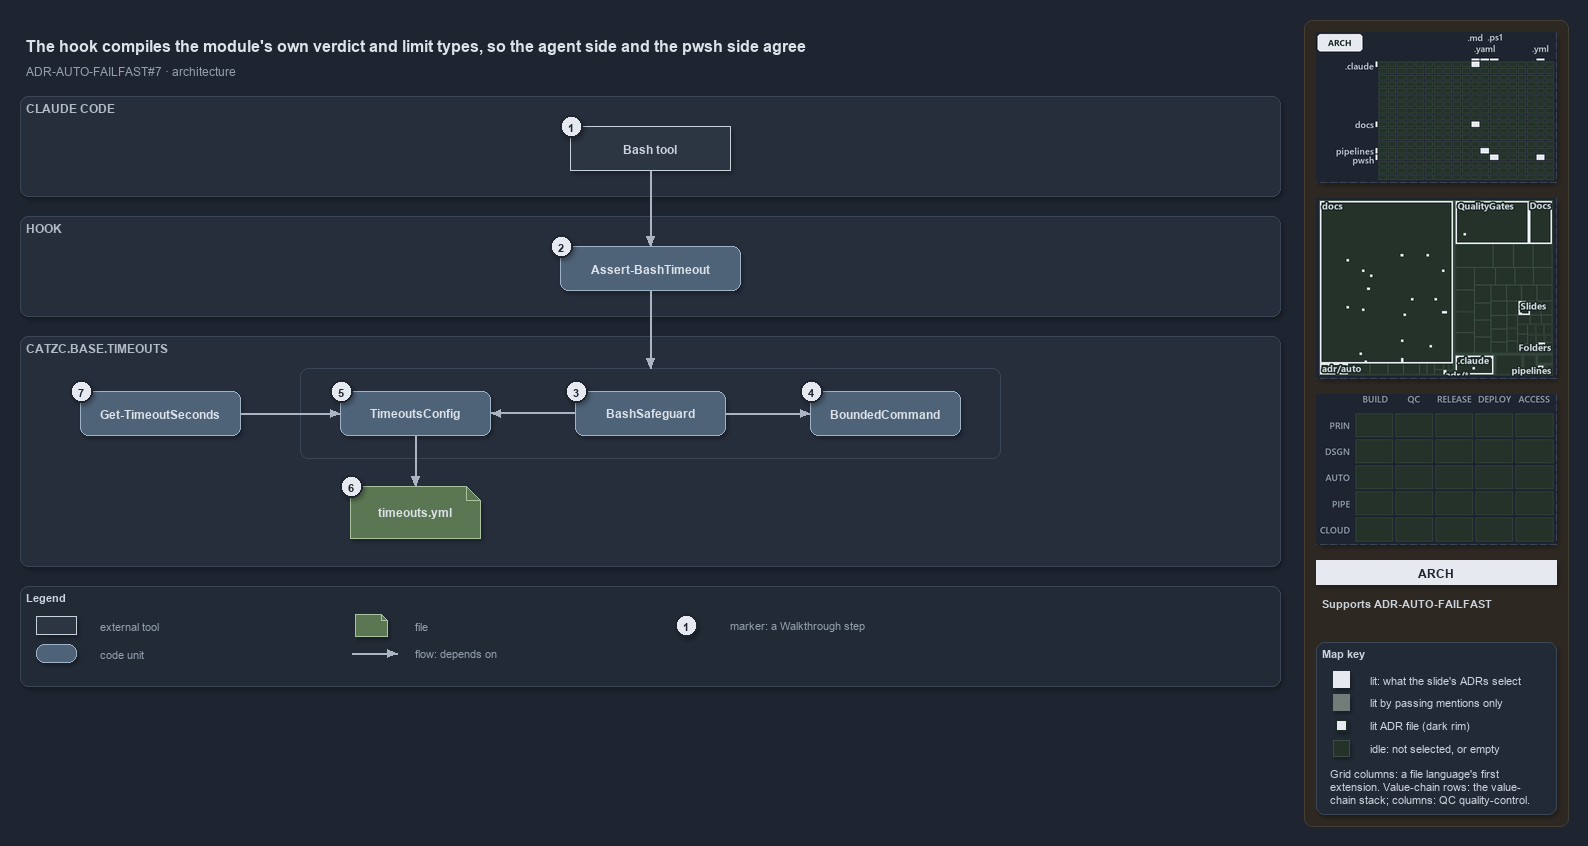

The diagram above was exported from draw.io. Its source (the exported page's mxGraphModel, read from the mxfile embedded in the PNG):
<mxGraphModel dx="1024" dy="768" grid="0" gridSize="10" guides="1" tooltips="1" connect="1" arrows="1" fold="1" page="1" pageScale="1" pageWidth="1572" pageHeight="690" background="#1E2430" math="0" shadow="1">
  <root>
    <mxCell id="0" />
    <mxCell id="1" parent="0" />
    <mxCell id="sidebar-bg" value="" style="rounded=1;arcSize=2;html=1;fillColor=#2E2823;strokeColor=#453C33;shadow=0;" vertex="1" parent="1">
      <mxGeometry x="1304" y="4" width="264" height="806" as="geometry" />
    </mxCell>
    <mxCell id="title" value="The hook compiles the module's own verdict and limit types, so the agent side and the pwsh side agree" style="text;html=1;align=left;verticalAlign=middle;fontSize=16;fontStyle=1;fontColor=#DDE2E9;" vertex="1" parent="1">
      <mxGeometry x="20" y="14" width="1260" height="30" as="geometry" />
    </mxCell>
    <mxCell id="subtitle" value="ADR-AUTO-FAILFAST#7 &amp;#183; architecture" style="text;html=1;align=left;verticalAlign=middle;fontSize=12;fontColor=#949FAE;" vertex="1" parent="1">
      <mxGeometry x="20" y="44" width="1240" height="20" as="geometry" />
    </mxCell>
    <mxCell id="band-claude" value="CLAUDE CODE" style="rounded=1;html=1;arcSize=3;fillColor=#262E3B;strokeColor=#3A4555;verticalAlign=top;align=left;spacingLeft=8;fontStyle=1;fontSize=12;fontColor=#B0BAC7;" vertex="1" parent="1">
      <mxGeometry x="20" y="80" width="1260" height="100" as="geometry" />
    </mxCell>
    <mxCell id="band-hook" value="HOOK" style="rounded=1;html=1;arcSize=3;fillColor=#262E3B;strokeColor=#3A4555;verticalAlign=top;align=left;spacingLeft=8;fontStyle=1;fontSize=12;fontColor=#B0BAC7;" vertex="1" parent="1">
      <mxGeometry x="20" y="200" width="1260" height="100" as="geometry" />
    </mxCell>
    <mxCell id="band-module" value="CATZC.BASE.TIMEOUTS" style="rounded=1;html=1;arcSize=3;fillColor=#262E3B;strokeColor=#3A4555;verticalAlign=top;align=left;spacingLeft=8;fontStyle=1;fontSize=12;fontColor=#B0BAC7;" vertex="1" parent="1">
      <mxGeometry x="20" y="320" width="1260" height="230" as="geometry" />
    </mxCell>
    <mxCell id="g-bash" value="&lt;b&gt;Bash tool&lt;/b&gt;" style="rounded=0;whiteSpace=wrap;html=1;fillColor=#2C3542;strokeColor=#C7D0DB;fontColor=#CDD3DC;fontSize=12;" vertex="1" parent="1">
      <mxGeometry x="570" y="110" width="160" height="44" as="geometry" />
    </mxCell>
    <mxCell id="g-hook" value="&lt;b&gt;Assert-BashTimeout&lt;/b&gt;" style="rounded=1;whiteSpace=wrap;html=1;arcSize=20;fillColor=#4E6378;strokeColor=#9FB3C8;fontColor=#DDE2E9;fontSize=12;" vertex="1" parent="1">
      <mxGeometry x="560" y="230" width="180" height="44" as="geometry" />
    </mxCell>
    <mxCell id="frame-compiled" value="" style="rounded=1;html=1;arcSize=6;fillColor=none;strokeColor=#3A4555;" vertex="1" parent="1">
      <mxGeometry x="300" y="352" width="700" height="90" as="geometry" />
    </mxCell>
    <mxCell id="g-config" value="&lt;b&gt;TimeoutsConfig&lt;/b&gt;" style="rounded=1;whiteSpace=wrap;html=1;arcSize=20;fillColor=#4E6378;strokeColor=#9FB3C8;fontColor=#DDE2E9;fontSize=12;" vertex="1" parent="1">
      <mxGeometry x="340" y="375" width="150" height="44" as="geometry" />
    </mxCell>
    <mxCell id="g-safeguard" value="&lt;b&gt;BashSafeguard&lt;/b&gt;" style="rounded=1;whiteSpace=wrap;html=1;arcSize=20;fillColor=#4E6378;strokeColor=#9FB3C8;fontColor=#DDE2E9;fontSize=12;" vertex="1" parent="1">
      <mxGeometry x="575" y="375" width="150" height="44" as="geometry" />
    </mxCell>
    <mxCell id="g-bounded" value="&lt;b&gt;BoundedCommand&lt;/b&gt;" style="rounded=1;whiteSpace=wrap;html=1;arcSize=20;fillColor=#4E6378;strokeColor=#9FB3C8;fontColor=#DDE2E9;fontSize=12;" vertex="1" parent="1">
      <mxGeometry x="810" y="375" width="150" height="44" as="geometry" />
    </mxCell>
    <mxCell id="g-get" value="&lt;b&gt;Get-TimeoutSeconds&lt;/b&gt;" style="rounded=1;whiteSpace=wrap;html=1;arcSize=20;fillColor=#4E6378;strokeColor=#9FB3C8;fontColor=#DDE2E9;fontSize=12;" vertex="1" parent="1">
      <mxGeometry x="80" y="375" width="160" height="44" as="geometry" />
    </mxCell>
    <mxCell id="g-yml" value="&lt;b&gt;timeouts.yml&lt;/b&gt;" style="shape=note;size=14;whiteSpace=wrap;html=1;fillColor=#5B7653;strokeColor=#A9C29F;fontColor=#DDE2E9;fontSize=12;" vertex="1" parent="1">
      <mxGeometry x="350" y="470" width="130" height="52" as="geometry" />
    </mxCell>
    <mxCell id="p-e-bash-hook-a" value="" style="text;html=1;strokeColor=none;fillColor=none;" vertex="1" parent="1">
      <mxGeometry x="650" y="154" width="1" height="1" as="geometry" />
    </mxCell>
    <mxCell id="p-e-bash-hook-b" value="" style="text;html=1;strokeColor=none;fillColor=none;" vertex="1" parent="1">
      <mxGeometry x="650" y="230" width="1" height="1" as="geometry" />
    </mxCell>
    <mxCell id="e-bash-hook" value="" style="edgeStyle=orthogonalEdgeStyle;rounded=1;html=1;fontSize=10;fontColor=#CDD3DC;endArrow=block;strokeColor=#AAB4C3;shadow=0;" edge="1" parent="1" source="p-e-bash-hook-a" target="p-e-bash-hook-b">
      <mxGeometry relative="1" as="geometry" />
    </mxCell>
    <mxCell id="p-e-hook-frame-a" value="" style="text;html=1;strokeColor=none;fillColor=none;" vertex="1" parent="1">
      <mxGeometry x="650" y="274" width="1" height="1" as="geometry" />
    </mxCell>
    <mxCell id="p-e-hook-frame-b" value="" style="text;html=1;strokeColor=none;fillColor=none;" vertex="1" parent="1">
      <mxGeometry x="650" y="352" width="1" height="1" as="geometry" />
    </mxCell>
    <mxCell id="e-hook-frame" value="" style="edgeStyle=orthogonalEdgeStyle;rounded=1;html=1;fontSize=10;fontColor=#CDD3DC;endArrow=block;strokeColor=#AAB4C3;shadow=0;" edge="1" parent="1" source="p-e-hook-frame-a" target="p-e-hook-frame-b">
      <mxGeometry relative="1" as="geometry" />
    </mxCell>
    <mxCell id="p-e-safeguard-config-a" value="" style="text;html=1;strokeColor=none;fillColor=none;" vertex="1" parent="1">
      <mxGeometry x="575" y="397" width="1" height="1" as="geometry" />
    </mxCell>
    <mxCell id="p-e-safeguard-config-b" value="" style="text;html=1;strokeColor=none;fillColor=none;" vertex="1" parent="1">
      <mxGeometry x="490" y="397" width="1" height="1" as="geometry" />
    </mxCell>
    <mxCell id="e-safeguard-config" value="" style="edgeStyle=orthogonalEdgeStyle;rounded=1;html=1;fontSize=10;fontColor=#CDD3DC;endArrow=block;strokeColor=#AAB4C3;shadow=0;" edge="1" parent="1" source="p-e-safeguard-config-a" target="p-e-safeguard-config-b">
      <mxGeometry relative="1" as="geometry" />
    </mxCell>
    <mxCell id="p-e-safeguard-bounded-a" value="" style="text;html=1;strokeColor=none;fillColor=none;" vertex="1" parent="1">
      <mxGeometry x="725" y="397" width="1" height="1" as="geometry" />
    </mxCell>
    <mxCell id="p-e-safeguard-bounded-b" value="" style="text;html=1;strokeColor=none;fillColor=none;" vertex="1" parent="1">
      <mxGeometry x="810" y="397" width="1" height="1" as="geometry" />
    </mxCell>
    <mxCell id="e-safeguard-bounded" value="" style="edgeStyle=orthogonalEdgeStyle;rounded=1;html=1;fontSize=10;fontColor=#CDD3DC;endArrow=block;strokeColor=#AAB4C3;shadow=0;" edge="1" parent="1" source="p-e-safeguard-bounded-a" target="p-e-safeguard-bounded-b">
      <mxGeometry relative="1" as="geometry" />
    </mxCell>
    <mxCell id="p-e-get-config-a" value="" style="text;html=1;strokeColor=none;fillColor=none;" vertex="1" parent="1">
      <mxGeometry x="240" y="397" width="1" height="1" as="geometry" />
    </mxCell>
    <mxCell id="p-e-get-config-b" value="" style="text;html=1;strokeColor=none;fillColor=none;" vertex="1" parent="1">
      <mxGeometry x="340" y="397" width="1" height="1" as="geometry" />
    </mxCell>
    <mxCell id="e-get-config" value="" style="edgeStyle=orthogonalEdgeStyle;rounded=1;html=1;fontSize=10;fontColor=#CDD3DC;endArrow=block;strokeColor=#AAB4C3;shadow=0;" edge="1" parent="1" source="p-e-get-config-a" target="p-e-get-config-b">
      <mxGeometry relative="1" as="geometry" />
    </mxCell>
    <mxCell id="p-e-config-yml-a" value="" style="text;html=1;strokeColor=none;fillColor=none;" vertex="1" parent="1">
      <mxGeometry x="415" y="419" width="1" height="1" as="geometry" />
    </mxCell>
    <mxCell id="p-e-config-yml-b" value="" style="text;html=1;strokeColor=none;fillColor=none;" vertex="1" parent="1">
      <mxGeometry x="415" y="470" width="1" height="1" as="geometry" />
    </mxCell>
    <mxCell id="e-config-yml" value="" style="edgeStyle=orthogonalEdgeStyle;rounded=1;html=1;fontSize=10;fontColor=#CDD3DC;endArrow=block;strokeColor=#AAB4C3;shadow=0;" edge="1" parent="1" source="p-e-config-yml-a" target="p-e-config-yml-b">
      <mxGeometry relative="1" as="geometry" />
    </mxCell>
    <mxCell id="mark-1" value="1" style="ellipse;html=1;fillColor=#E6EAF0;strokeColor=#1E2430;strokeWidth=2;fontColor=#1E2430;fontStyle=1;fontSize=11;" vertex="1" parent="1">
      <mxGeometry x="560" y="99" width="22" height="22" as="geometry" />
    </mxCell>
    <mxCell id="mark-2" value="2" style="ellipse;html=1;fillColor=#E6EAF0;strokeColor=#1E2430;strokeWidth=2;fontColor=#1E2430;fontStyle=1;fontSize=11;" vertex="1" parent="1">
      <mxGeometry x="550" y="219" width="22" height="22" as="geometry" />
    </mxCell>
    <mxCell id="mark-3" value="3" style="ellipse;html=1;fillColor=#E6EAF0;strokeColor=#1E2430;strokeWidth=2;fontColor=#1E2430;fontStyle=1;fontSize=11;" vertex="1" parent="1">
      <mxGeometry x="565" y="364" width="22" height="22" as="geometry" />
    </mxCell>
    <mxCell id="mark-4" value="4" style="ellipse;html=1;fillColor=#E6EAF0;strokeColor=#1E2430;strokeWidth=2;fontColor=#1E2430;fontStyle=1;fontSize=11;" vertex="1" parent="1">
      <mxGeometry x="800" y="364" width="22" height="22" as="geometry" />
    </mxCell>
    <mxCell id="mark-5" value="5" style="ellipse;html=1;fillColor=#E6EAF0;strokeColor=#1E2430;strokeWidth=2;fontColor=#1E2430;fontStyle=1;fontSize=11;" vertex="1" parent="1">
      <mxGeometry x="330" y="364" width="22" height="22" as="geometry" />
    </mxCell>
    <mxCell id="mark-6" value="6" style="ellipse;html=1;fillColor=#E6EAF0;strokeColor=#1E2430;strokeWidth=2;fontColor=#1E2430;fontStyle=1;fontSize=11;" vertex="1" parent="1">
      <mxGeometry x="340" y="459" width="22" height="22" as="geometry" />
    </mxCell>
    <mxCell id="mark-7" value="7" style="ellipse;html=1;fillColor=#E6EAF0;strokeColor=#1E2430;strokeWidth=2;fontColor=#1E2430;fontStyle=1;fontSize=11;" vertex="1" parent="1">
      <mxGeometry x="70" y="364" width="22" height="22" as="geometry" />
    </mxCell>
    <mxCell id="legend" value="&lt;b&gt;Legend&lt;/b&gt;" style="rounded=1;whiteSpace=wrap;html=1;arcSize=6;fillColor=#222A36;strokeColor=#3A4555;align=left;verticalAlign=top;spacing=8;fontSize=11;fontColor=#CDD3DC;" vertex="1" parent="1">
      <mxGeometry x="20" y="570" width="1260" height="100" as="geometry" />
    </mxCell>
    <mxCell id="lg-0" value="" style="rounded=0;html=1;fillColor=#2C3542;strokeColor=#C7D0DB;" vertex="1" parent="1">
      <mxGeometry x="36" y="600" width="40" height="18" as="geometry" />
    </mxCell>
    <mxCell id="lg-0-t" value="external tool" style="text;html=1;align=left;verticalAlign=middle;fontSize=11;fontColor=#949FAE;" vertex="1" parent="1">
      <mxGeometry x="94" y="599" width="245" height="20" as="geometry" />
    </mxCell>
    <mxCell id="lg-1" value="" style="rounded=1;html=1;arcSize=20;fillColor=#4E6378;strokeColor=#9FB3C8;" vertex="1" parent="1">
      <mxGeometry x="36" y="628" width="40" height="18" as="geometry" />
    </mxCell>
    <mxCell id="lg-1-t" value="code unit" style="text;html=1;align=left;verticalAlign=middle;fontSize=11;fontColor=#949FAE;" vertex="1" parent="1">
      <mxGeometry x="94" y="627" width="245" height="20" as="geometry" />
    </mxCell>
    <mxCell id="lg-2" value="" style="shape=note;size=6;html=1;fillColor=#5B7653;strokeColor=#A9C29F;" vertex="1" parent="1">
      <mxGeometry x="355" y="598" width="32" height="22" as="geometry" />
    </mxCell>
    <mxCell id="lg-2-t" value="file" style="text;html=1;align=left;verticalAlign=middle;fontSize=11;fontColor=#949FAE;" vertex="1" parent="1">
      <mxGeometry x="409" y="599" width="245" height="20" as="geometry" />
    </mxCell>
    <mxCell id="lg-3-a" value="" style="text;html=1;strokeColor=none;fillColor=none;" vertex="1" parent="1">
      <mxGeometry x="351" y="637" width="1" height="1" as="geometry" />
    </mxCell>
    <mxCell id="lg-3-b" value="" style="text;html=1;strokeColor=none;fillColor=none;" vertex="1" parent="1">
      <mxGeometry x="397" y="637" width="1" height="1" as="geometry" />
    </mxCell>
    <mxCell id="lg-3" value="" style="edgeStyle=orthogonalEdgeStyle;rounded=1;html=1;fontSize=10;fontColor=#CDD3DC;endArrow=block;strokeColor=#AAB4C3;shadow=0;" edge="1" parent="1" source="lg-3-a" target="lg-3-b">
      <mxGeometry relative="1" as="geometry" />
    </mxCell>
    <mxCell id="lg-3-t" value="flow: depends on" style="text;html=1;align=left;verticalAlign=middle;fontSize=11;fontColor=#949FAE;" vertex="1" parent="1">
      <mxGeometry x="409" y="627" width="245" height="20" as="geometry" />
    </mxCell>
    <mxCell id="lg-4" value="1" style="ellipse;html=1;fillColor=#E6EAF0;strokeColor=#1E2430;strokeWidth=2;fontColor=#1E2430;fontStyle=1;fontSize=11;" vertex="1" parent="1">
      <mxGeometry x="675" y="598" width="22" height="22" as="geometry" />
    </mxCell>
    <mxCell id="lg-4-t" value="marker: a Walkthrough step" style="text;html=1;align=left;verticalAlign=middle;fontSize=11;fontColor=#949FAE;" vertex="1" parent="1">
      <mxGeometry x="724" y="599" width="245" height="20" as="geometry" />
    </mxCell>
    <mxCell id="minimap-grid" value="" style="shape=image;imageAspect=0;rounded=1;arcSize=4;whiteSpace=wrap;html=1;fillColor=#262E3B;strokeColor=#3A4555;dashed=1;fontColor=#949FAE;fontSize=11;image=data:image/png,(base64 omitted: 10700 chars);" vertex="1" parent="1">
      <mxGeometry x="1316" y="16" width="240" height="150" as="geometry" />
    </mxCell>
    <mxCell id="minimap-tree" value="" style="shape=image;imageAspect=0;rounded=1;arcSize=4;whiteSpace=wrap;html=1;fillColor=#262E3B;strokeColor=#3A4555;dashed=1;fontColor=#949FAE;fontSize=11;image=data:image/png,(base64 omitted: 20912 chars);" vertex="1" parent="1">
      <mxGeometry x="1316" y="182" width="240" height="180" as="geometry" />
    </mxCell>
    <mxCell id="minimap-chain" value="" style="shape=image;imageAspect=0;rounded=1;arcSize=4;whiteSpace=wrap;html=1;fillColor=#262E3B;strokeColor=#3A4555;dashed=1;fontColor=#949FAE;fontSize=11;image=data:image/png,(base64 omitted: 11912 chars);" vertex="1" parent="1">
      <mxGeometry x="1316" y="378" width="240" height="150" as="geometry" />
    </mxCell>
    <mxCell id="lens-badge" value="ARCH" style="rounded=0;whiteSpace=wrap;html=1;align=center;verticalAlign=middle;fontSize=12;fontStyle=1;fontColor=#1E2430;fillColor=#E6EAF0;strokeColor=none;" vertex="1" parent="1">
      <mxGeometry x="1316" y="544" width="240" height="24" as="geometry" />
    </mxCell>
    <mxCell id="supports" value="&lt;b&gt;Supports&lt;/b&gt; ADR-AUTO-FAILFAST" style="text;html=1;whiteSpace=wrap;align=left;verticalAlign=top;fontSize=11;fontColor=#CDD3DC;" vertex="1" parent="1">
      <mxGeometry x="1316" y="576" width="240" height="38" as="geometry" />
    </mxCell>
    <mxCell id="mapkey" value="&lt;b&gt;Map key&lt;/b&gt;" style="rounded=1;arcSize=6;whiteSpace=wrap;html=1;align=left;verticalAlign=top;fontSize=11;fontColor=#CDD3DC;fillColor=#222A36;strokeColor=#3A4555;spacingLeft=8;spacingTop=2;" vertex="1" parent="1">
      <mxGeometry x="1316" y="626" width="240" height="172" as="geometry" />
    </mxCell>
    <mxCell id="mapkey-lit" value="" style="rounded=0;html=1;fillColor=#E6EAF0;strokeColor=#E6EAF0;" vertex="1" parent="1">
      <mxGeometry x="1333.0" y="655.0" width="16" height="16" as="geometry" />
    </mxCell>
    <mxCell id="mapkey-lit-text" value="lit: what the slide's ADRs select" style="text;html=1;align=left;verticalAlign=middle;fontSize=11;fontColor=#CDD3DC;" vertex="1" parent="1">
      <mxGeometry x="1364" y="653" width="184" height="20" as="geometry" />
    </mxCell>
    <mxCell id="mapkey-touched" value="" style="rounded=0;html=1;fillColor=#727C79;strokeColor=#727C79;" vertex="1" parent="1">
      <mxGeometry x="1333.0" y="678.0" width="16" height="16" as="geometry" />
    </mxCell>
    <mxCell id="mapkey-touched-text" value="lit by passing mentions only" style="text;html=1;align=left;verticalAlign=middle;fontSize=11;fontColor=#CDD3DC;" vertex="1" parent="1">
      <mxGeometry x="1364" y="676" width="184" height="20" as="geometry" />
    </mxCell>
    <mxCell id="mapkey-adr" value="" style="rounded=0;html=1;fillColor=#E6EAF0;strokeColor=#1C2A24;strokeWidth=2;" vertex="1" parent="1">
      <mxGeometry x="1335.0" y="703.0" width="12" height="12" as="geometry" />
    </mxCell>
    <mxCell id="mapkey-adr-text" value="lit ADR file (dark rim)" style="text;html=1;align=left;verticalAlign=middle;fontSize=11;fontColor=#CDD3DC;" vertex="1" parent="1">
      <mxGeometry x="1364" y="699" width="184" height="20" as="geometry" />
    </mxCell>
    <mxCell id="mapkey-idle" value="" style="rounded=0;html=1;fillColor=#243229;strokeColor=#3B4D43;" vertex="1" parent="1">
      <mxGeometry x="1333.0" y="724.0" width="16" height="16" as="geometry" />
    </mxCell>
    <mxCell id="mapkey-idle-text" value="idle: not selected, or empty" style="text;html=1;align=left;verticalAlign=middle;fontSize=11;fontColor=#CDD3DC;" vertex="1" parent="1">
      <mxGeometry x="1364" y="722" width="184" height="20" as="geometry" />
    </mxCell>
    <mxCell id="mapkey-codes" value="Grid columns: a file language's first&lt;br&gt;extension. Value-chain rows: the value-&lt;br&gt;chain stack; columns: QC quality-control." style="text;html=1;align=left;verticalAlign=top;whiteSpace=wrap;fontSize=11;fontColor=#CDD3DC;" vertex="1" parent="1">
      <mxGeometry x="1324" y="746" width="224" height="46" as="geometry" />
    </mxCell>
  </root>
</mxGraphModel>